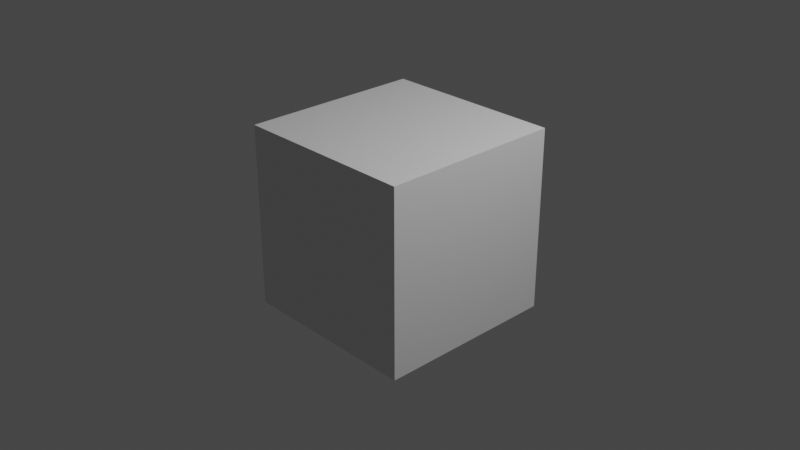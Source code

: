 # Source: scripting.blend  (saved by Blender 2.80.75; exported with 4.5.12 LTS)
import bpy
from mathutils import Matrix  # noqa: F401  (used for matrix-valued properties, if any)

bpy.ops.wm.read_factory_settings(use_empty=True)
scene = bpy.context.scene
scene.name = 'Scene'

# ---- collections
col_collection = bpy.data.collections.new('Collection'); scene.collection.children.link(col_collection)

# ---- materials (node trees are filled in below, after node groups)
mat_material = bpy.data.materials.new('Material')
mat_material.alpha_threshold = 0.0
mat_material.use_transparent_shadow = False
mat_material.line_color = (0.0, 0.0, 0.0, 1.0)

# ---- material node trees
mat_material.use_nodes = True; mat_material.node_tree.nodes.clear()
_N = mat_material.node_tree.nodes; _L = mat_material.node_tree.links
n0 = _N.new('ShaderNodeOutputMaterial'); n0.name = 'Material Output'; n0.location = (300, 300)
n1 = _N.new('ShaderNodeBsdfPrincipled'); n1.name = 'Principled BSDF'; n1.location = (10, 300)
n1.distribution = 'GGX'
n1.subsurface_method = 'BURLEY'
n1.inputs[2].default_value = 0.4
n1.inputs[3].default_value = 1.45
n1.inputs[27].default_value = (0.0, 0.0, 0.0, 1.0)
n1.inputs[28].default_value = 1.0
_L.new(n1.outputs[0], n0.inputs[0])
n0.is_active_output = True

# ---- world
world_world = bpy.data.worlds.new('World'); scene.world = world_world
world_world.use_nodes = True; world_world.node_tree.nodes.clear()
_N = world_world.node_tree.nodes; _L = world_world.node_tree.links
n0 = _N.new('ShaderNodeOutputWorld'); n0.name = 'World Output'; n0.location = (300, 300)
n1 = _N.new('ShaderNodeBackground'); n1.name = 'Background'; n1.location = (10, 300)
n1.inputs[0].default_value = (0.05088, 0.05088, 0.05088, 1.0)
_L.new(n1.outputs[0], n0.inputs[0])
n0.is_active_output = True
world_world.color = (0.05088, 0.05088, 0.05088)
world_world.use_sun_shadow = False
world_world.sun_shadow_jitter_overblur = 0.0

# ---- cameras
cam_camera = bpy.data.cameras.new('Camera')
cam_camera.clip_end = 100.0
cam_camera.ortho_scale = 7.314

# ---- lights
light_light = bpy.data.lights.new('Light', 'POINT')
light_light.transmission_factor = 0.0
light_light.energy = 1000.0
light_light.shadow_soft_size = 0.1
light_light.shadow_maximum_resolution = 0.006
light_light.use_absolute_resolution = True

# ---- meshes
me_cube = bpy.data.meshes.new('Cube')
me_cube.from_pydata([(1.0, 1.0, 1.0), (1.0, 1.0, -1.0), (1.0, -1.0, 1.0), (1.0, -1.0, -1.0), (-1.0, 1.0, 1.0), (-1.0, 1.0, -1.0), (-1.0, -1.0, 1.0), (-1.0, -1.0, -1.0)], [], [(0, 4, 6, 2), (3, 2, 6, 7), (7, 6, 4, 5), (5, 1, 3, 7), (1, 0, 2, 3), (5, 4, 0, 1)])
_uv = me_cube.uv_layers.new(name='UVMap')
_uv.uv.foreach_set('vector', [0.375, 0.0, 0.625, 0.0, 0.625, 0.25, 0.375, 0.25, 0.375, 0.25, 0.625, 0.25, 0.625, 0.5, 0.375, 0.5, 0.375, 0.5, 0.625, 0.5, 0.625, 0.75, 0.375, 0.75, 0.375, 0.75, 0.625, 0.75, 0.625, 1.0, 0.375, 1.0, 0.125, 0.5, 0.375, 0.5, 0.375, 0.75, 0.125, 0.75, 0.625, 0.5, 0.875, 0.5, 0.875, 0.75, 0.625, 0.75])
me_cube.materials.append(mat_material)
me_cube.use_remesh_preserve_volume = False
me_cube.use_remesh_preserve_attributes = False
me_cube.use_mirror_vertex_groups = False
me_cube.update()

# ---- objects
ob_cube = bpy.data.objects.new('Cube', me_cube)
ob_light = bpy.data.objects.new('Light', light_light)
ob_camera = bpy.data.objects.new('Camera', cam_camera)

# ---- transforms, parenting, visibility, modifiers, constraints
ob_cube.location = (0.0, 0.0, 0.0)
ob_cube.lock_rotations_4d = False
ob_cube.empty_display_type = 'ARROWS'
ob_cube.lineart.crease_threshold = 0.0
ob_light.location = (4.076, 1.005, 5.904)
ob_light.rotation_euler = (0.6503, 0.05522, 1.866)
ob_light.lock_rotations_4d = False
ob_light.empty_display_type = 'ARROWS'
ob_light.color = (0.0, 0.0, 0.0, 0.0)
ob_light.lineart.crease_threshold = 0.0
ob_camera.location = (7.359, -6.926, 4.958)
ob_camera.rotation_euler = (1.109, 0.0, 0.8149)
ob_camera.lock_rotations_4d = False
ob_camera.empty_display_type = 'ARROWS'
ob_camera.color = (0.0, 0.0, 0.0, 0.0)
ob_camera.display_type = 'WIRE'
ob_camera.lineart.crease_threshold = 0.0

# ---- collection membership
col_collection.objects.link(ob_cube)
col_collection.objects.link(ob_light)
col_collection.objects.link(ob_camera)

# ---- scene / render settings (as saved in the file)
scene.camera = ob_camera
scene.frame_start = 1; scene.frame_end = 250; scene.frame_set(1)
scene.render.engine = 'BLENDER_EEVEE_NEXT'
scene.cycles.use_denoising = False
scene.cycles.samples = 128
scene.cycles.sampling_pattern = 'TABULATED_SOBOL'
scene.cycles.use_adaptive_sampling = False
scene.cycles.use_light_tree = False
scene.view_settings.view_transform = 'Filmic'
bpy.context.view_layer.update()
